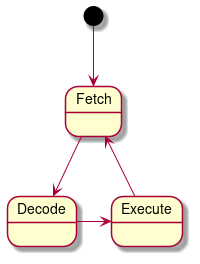

The diagram above was rendered by PlantUML. Its source (embedded in the PNG):
@startuml VM_state
State Fetch
State Decode
State Execute
[*] --> Fetch
Fetch -> Decode
Decode -> Execute
Execute --> Fetch
@enduml